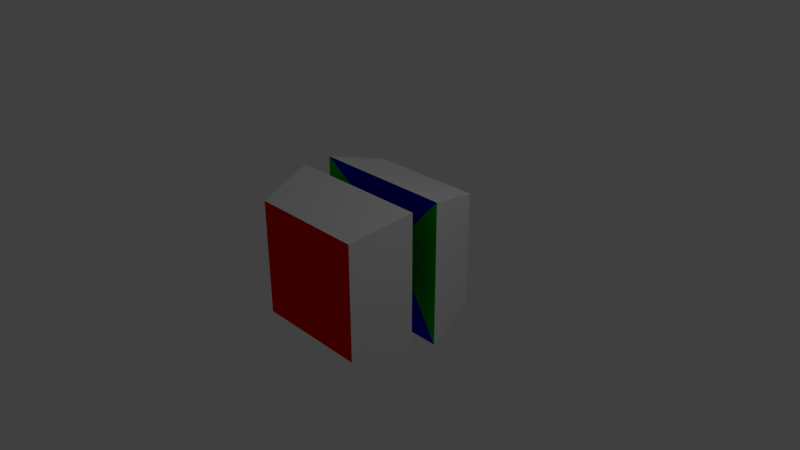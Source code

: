 # Source: condition_block.blend  (saved by Blender 2.78.0; exported with 4.5.12 LTS)
import bpy
from mathutils import Matrix  # noqa: F401  (used for matrix-valued properties, if any)

bpy.ops.wm.read_factory_settings(use_empty=True)
scene = bpy.context.scene
scene.name = 'Scene'

# ---- collections
col_collection_1 = bpy.data.collections.new('Collection 1'); scene.collection.children.link(col_collection_1)

# ---- materials (node trees are filled in below, after node groups)
mat_blank = bpy.data.materials.new('blank')
mat_blank.alpha_threshold = 0.0
mat_blank.use_transparent_shadow = False
mat_blank.roughness = 0.5
mat_blank.line_color = (0.0, 0.0, 0.0, 1.0)
mat_blue = bpy.data.materials.new('blue')
mat_blue.alpha_threshold = 0.0
mat_blue.use_transparent_shadow = False
mat_blue.diffuse_color = (0.0, 0.0, 0.8, 1.0)
mat_blue.roughness = 0.5
mat_green = bpy.data.materials.new('green')
mat_green.alpha_threshold = 0.0
mat_green.use_transparent_shadow = False
mat_green.diffuse_color = (0.0, 0.8, 0.0, 1.0)
mat_green.roughness = 0.5
mat_red = bpy.data.materials.new('red')
mat_red.alpha_threshold = 0.0
mat_red.use_transparent_shadow = False
mat_red.diffuse_color = (0.8, 0.0, 0.0, 1.0)
mat_red.roughness = 0.5

# ---- material node trees

# ---- world
world_world = bpy.data.worlds.new('World'); scene.world = world_world
world_world.color = (0.05088, 0.05088, 0.05088)
world_world.use_sun_shadow = False
world_world.sun_shadow_jitter_overblur = 0.0
world_world.cycles.sampling_method = 'MANUAL'

# ---- cameras
cam_camera = bpy.data.cameras.new('Camera')
cam_camera.clip_end = 100.0
cam_camera.lens = 35.0
cam_camera.sensor_width = 32.0
cam_camera.sensor_height = 18.0
cam_camera.ortho_scale = 7.314
cam_camera.dof.focus_distance = 0.0
cam_camera.dof.aperture_fstop = 128.0

# ---- lights
light_lamp = bpy.data.lights.new('Lamp', 'POINT')
light_lamp.transmission_factor = 0.0
light_lamp.cutoff_distance = 30.0
light_lamp.energy = 100.0
light_lamp.shadow_buffer_clip_start = 1.001
light_lamp.shadow_soft_size = 0.1
light_lamp.shadow_maximum_resolution = 0.006
light_lamp.use_absolute_resolution = True

# ---- meshes
me_cube = bpy.data.meshes.new('Cube')
me_cube.from_pydata([(1.0, 2.0, -1.0), (1.0, -2.0, -1.0), (-1.0, -2.0, -1.0), (-1.0, 2.0, -1.0), (1.0, 2.0, 1.0), (1.0, -2.0, 1.0), (-1.0, -2.0, 1.0), (-1.0, 2.0, 1.0), (5.0, -1.0, -5.0), (-5.0, -1.0, -5.0), (5.0, -1.0, 5.0), (-5.0, -1.0, 5.0), (4.0, -5.0, -4.0), (-4.0, -5.0, -4.0), (4.0, -5.0, 4.0), (-4.0, -5.0, 4.0), (5.0, 1.0, -5.0), (-5.0, 1.0, -5.0), (5.0, 1.0, 5.0), (-5.0, 1.0, 5.0), (4.0, 5.0, -4.0), (-4.0, 5.0, -4.0), (4.0, 5.0, 4.0), (-4.0, 5.0, 4.0), (1.5, 1.0, -0.5), (1.5, -1.0, -0.5), (1.5, 1.0, 0.5), (1.5, -1.0, 0.5), (-1.5, -1.0, -0.5), (-1.5, 1.0, -0.5), (-1.5, -1.0, 0.5), (-1.5, 1.0, 0.5)], [], [(0, 1, 2, 3), (4, 7, 6, 5), (4, 5, 27, 26), (6, 2, 9, 11), (2, 6, 30, 28), (4, 0, 16, 18), (10, 11, 15, 14), (1, 5, 10, 8), (2, 1, 8, 9), (5, 6, 11, 10), (12, 14, 15, 13), (8, 10, 14, 12), (11, 9, 13, 15), (9, 8, 12, 13), (17, 19, 23, 21), (7, 4, 18, 19), (3, 7, 19, 17), (0, 3, 17, 16), (22, 20, 21, 23), (16, 17, 21, 20), (19, 18, 22, 23), (18, 16, 20, 22), (24, 26, 27, 25), (5, 1, 25, 27), (0, 4, 26, 24), (1, 0, 24, 25), (28, 30, 31, 29), (6, 7, 31, 30), (7, 3, 29, 31), (3, 2, 28, 29)])
me_cube.polygons.foreach_set('material_index', [1, 1, 1, 3, 3, 2, 0, 3, 1, 1, 3, 0, 0, 0, 0, 1, 2, 1, 2, 0, 0, 0, 1, 3, 2, 1, 1, 1, 2, 1])
me_cube.materials.append(mat_blank)
me_cube.materials.append(mat_blue)
me_cube.materials.append(mat_green)
me_cube.materials.append(mat_red)
me_cube.use_remesh_preserve_volume = False
me_cube.use_remesh_preserve_attributes = False
me_cube.use_mirror_vertex_groups = False
me_cube.update()

# ---- objects
ob_cube = bpy.data.objects.new('Cube', me_cube)
ob_lamp = bpy.data.objects.new('Lamp', light_lamp)
ob_camera = bpy.data.objects.new('Camera', cam_camera)

# ---- transforms, parenting, visibility, modifiers, constraints
ob_cube.location = (0.0, 0.0, 0.0)
ob_cube.scale = (0.2, 0.2, 0.2)
ob_cube.lock_rotations_4d = False
ob_cube.empty_display_type = 'ARROWS'
ob_cube.lineart.crease_threshold = 0.0
ob_lamp.location = (4.076, 1.005, 5.904)
ob_lamp.rotation_euler = (0.6503, 0.05522, 1.866)
ob_lamp.lock_rotations_4d = False
ob_lamp.empty_display_type = 'ARROWS'
ob_lamp.color = (0.0, 0.0, 0.0, 0.0)
ob_lamp.lineart.crease_threshold = 0.0
ob_camera.location = (7.481, -6.508, 5.344)
ob_camera.rotation_euler = (1.109, 0.0, 0.8149)
ob_camera.lock_rotations_4d = False
ob_camera.empty_display_type = 'ARROWS'
ob_camera.color = (0.0, 0.0, 0.0, 0.0)
ob_camera.display_type = 'WIRE'
ob_camera.lineart.crease_threshold = 0.0

# ---- collection membership
col_collection_1.objects.link(ob_cube)
col_collection_1.objects.link(ob_lamp)
col_collection_1.objects.link(ob_camera)

# ---- scene / render settings (as saved in the file)
scene.camera = ob_camera
scene.frame_start = 1; scene.frame_end = 250; scene.frame_set(1)
scene.render.engine = 'BLENDER_EEVEE_NEXT'
scene.render.resolution_percentage = 50
scene.render.dither_intensity = 0.0
scene.cycles.use_denoising = False
scene.cycles.samples = 128
scene.cycles.sampling_pattern = 'TABULATED_SOBOL'
scene.cycles.light_sampling_threshold = 0.0
scene.cycles.use_adaptive_sampling = False
scene.cycles.use_light_tree = False
scene.cycles.blur_glossy = 0.0
scene.cycles.sample_clamp_indirect = 0.0
scene.view_settings.view_transform = 'Standard'
bpy.context.view_layer.update()

